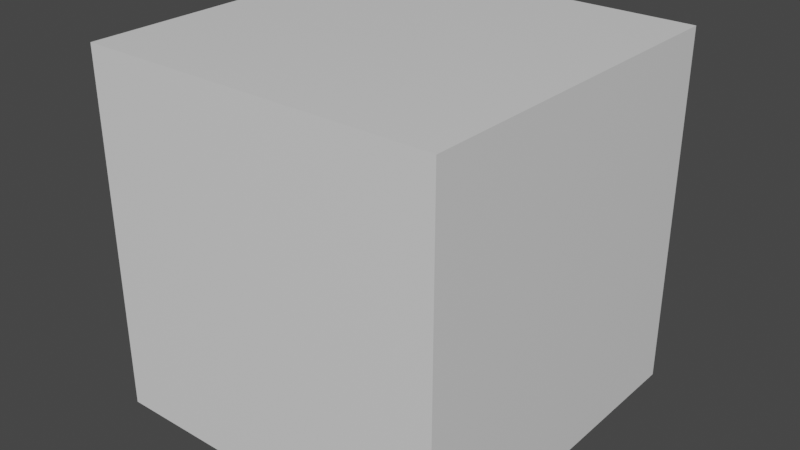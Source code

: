 # Source: cube.blend  (saved by Blender 2.80.75; exported with 4.5.12 LTS)
import bpy
from mathutils import Matrix  # noqa: F401  (used for matrix-valued properties, if any)

bpy.ops.wm.read_factory_settings(use_empty=True)
scene = bpy.context.scene
scene.name = 'Scene'

# ---- collections
col_collection = bpy.data.collections.new('Collection'); scene.collection.children.link(col_collection)

# ---- materials (node trees are filled in below, after node groups)
mat_material = bpy.data.materials.new('Material')
mat_material.alpha_threshold = 0.0
mat_material.use_transparent_shadow = False
mat_material.line_color = (0.0, 0.0, 0.0, 1.0)

# ---- material node trees
mat_material.use_nodes = True; mat_material.node_tree.nodes.clear()
_N = mat_material.node_tree.nodes; _L = mat_material.node_tree.links
n0 = _N.new('ShaderNodeOutputMaterial'); n0.name = 'Material Output'; n0.location = (300, 300)
n1 = _N.new('ShaderNodeBsdfPrincipled'); n1.name = 'Principled BSDF'; n1.location = (10, 300)
n1.distribution = 'GGX'
n1.subsurface_method = 'BURLEY'
n1.inputs[2].default_value = 0.4
n1.inputs[3].default_value = 1.45
n1.inputs[27].default_value = (0.0, 0.0, 0.0, 1.0)
n1.inputs[28].default_value = 1.0
_L.new(n1.outputs[0], n0.inputs[0])
n0.is_active_output = True

# ---- world
world_world = bpy.data.worlds.new('World'); scene.world = world_world
world_world.use_nodes = True; world_world.node_tree.nodes.clear()
_N = world_world.node_tree.nodes; _L = world_world.node_tree.links
n0 = _N.new('ShaderNodeOutputWorld'); n0.name = 'World Output'; n0.location = (300, 300)
n1 = _N.new('ShaderNodeBackground'); n1.name = 'Background'; n1.location = (10, 300)
n1.inputs[0].default_value = (0.05088, 0.05088, 0.05088, 1.0)
_L.new(n1.outputs[0], n0.inputs[0])
n0.is_active_output = True
world_world.color = (0.05088, 0.05088, 0.05088)
world_world.use_sun_shadow = False
world_world.sun_shadow_jitter_overblur = 0.0

# ---- meshes
me_cube = bpy.data.meshes.new('Cube')
me_cube.from_pydata([(0.2, 0.2, 0.2), (0.2, 0.2, -0.2), (0.2, -0.2, 0.2), (0.2, -0.2, -0.2), (-0.2, 0.2, 0.2), (-0.2, 0.2, -0.2), (-0.2, -0.2, 0.2), (-0.2, -0.2, -0.2)], [], [(0, 4, 6, 2), (3, 2, 6, 7), (7, 6, 4, 5), (5, 1, 3, 7), (1, 0, 2, 3), (5, 4, 0, 1)])
_uv = me_cube.uv_layers.new(name='UVMap')
_uv.uv.foreach_set('vector', [0.375, 0.0, 0.625, 0.0, 0.625, 0.25, 0.375, 0.25, 0.375, 0.25, 0.625, 0.25, 0.625, 0.5, 0.375, 0.5, 0.375, 0.5, 0.625, 0.5, 0.625, 0.75, 0.375, 0.75, 0.375, 0.75, 0.625, 0.75, 0.625, 1.0, 0.375, 1.0, 0.125, 0.5, 0.375, 0.5, 0.375, 0.75, 0.125, 0.75, 0.625, 0.5, 0.875, 0.5, 0.875, 0.75, 0.625, 0.75])
me_cube.materials.append(mat_material)
me_cube.use_remesh_preserve_volume = False
me_cube.use_remesh_preserve_attributes = False
me_cube.use_mirror_vertex_groups = False
me_cube.update()

# ---- objects
ob_cube = bpy.data.objects.new('Cube', me_cube)

# ---- transforms, parenting, visibility, modifiers, constraints
ob_cube.location = (0.0, 0.0, 0.0)
ob_cube.lock_rotations_4d = False
ob_cube.empty_display_type = 'ARROWS'
ob_cube.lineart.crease_threshold = 0.0

# ---- collection membership
col_collection.objects.link(ob_cube)

# ---- scene / render settings (as saved in the file)
scene.frame_start = 1; scene.frame_end = 250; scene.frame_set(1)
scene.render.engine = 'BLENDER_EEVEE_NEXT'
scene.cycles.use_denoising = False
scene.cycles.samples = 128
scene.cycles.sampling_pattern = 'TABULATED_SOBOL'
scene.cycles.use_adaptive_sampling = False
scene.cycles.use_light_tree = False
scene.view_settings.view_transform = 'Filmic'
bpy.context.view_layer.update()

# ---- added for rendering (the .blend has no active camera and no usable light): camera, sun
cam_auto = bpy.data.cameras.new('AutoCamera')
cam_auto.lens = 50.0
cam_auto.sensor_width = 36.0
cam_auto.clip_end = 1000.0
ob_auto_camera = bpy.data.objects.new('AutoCamera', cam_auto)
scene.collection.objects.link(ob_auto_camera)
ob_auto_camera.location = (0.641014, -0.769217, 0.512812)
ob_auto_camera.rotation_euler = (1.09748, -7.21219e-08, 0.694738)
scene.camera = ob_auto_camera
light_auto_sun = bpy.data.lights.new('AutoSun', 'SUN')
light_auto_sun.energy = 3.0
light_auto_sun.angle = 0.0523599
ob_auto_sun = bpy.data.objects.new('AutoSun', light_auto_sun)
scene.collection.objects.link(ob_auto_sun)
ob_auto_sun.rotation_euler = (0.872665, 0.174533, 0.523599)
bpy.context.view_layer.update()
